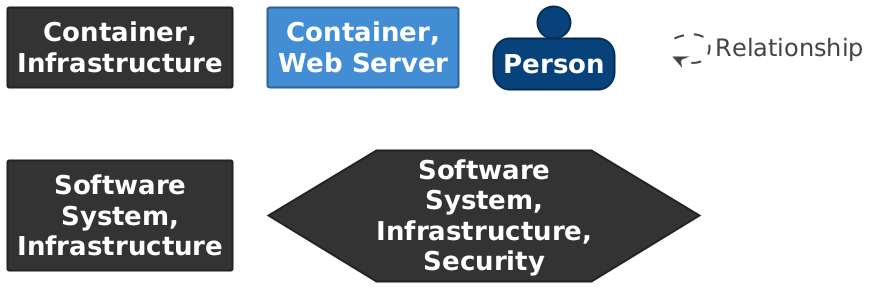

The diagram above was rendered by PlantUML. Its source (embedded in the PNG):
@startuml

set separator none
hide stereotype

<style>
  root {
    BackgroundColor: #ffffff;
    FontColor: #444444;
  }
  // Element,Container,Infrastructure
  .Element-RWxlbWVudCxDb250YWluZXIsSW5mcmFzdHJ1Y3R1cmU= {
    BackgroundColor: #333333;
    LineColor: #232323;
    LineStyle: 0;
    LineThickness: 2;
    FontColor: #ffffff;
    FontSize: 24;
    HorizontalAlignment: center;
    Shadowing: 0;
    MaximumWidth: 200;
  }
  // Element,Container,Web Server
  .Element-RWxlbWVudCxDb250YWluZXIsV2ViIFNlcnZlcg== {
    BackgroundColor: #438dd5;
    LineColor: #2e6295;
    LineStyle: 0;
    LineThickness: 2;
    FontColor: #ffffff;
    FontSize: 24;
    HorizontalAlignment: center;
    Shadowing: 0;
    MaximumWidth: 200;
  }
  // Element,Person
  .Element-RWxlbWVudCxQZXJzb24= {
    BackgroundColor: #08427b;
    LineColor: #052e56;
    LineStyle: 0;
    LineThickness: 2;
    FontColor: #ffffff;
    FontSize: 24;
    HorizontalAlignment: center;
    Shadowing: 0;
    MaximumWidth: 200;
  }
  // Element,Software System,Infrastructure
  .Element-RWxlbWVudCxTb2Z0d2FyZSBTeXN0ZW0sSW5mcmFzdHJ1Y3R1cmU= {
    BackgroundColor: #333333;
    LineColor: #232323;
    LineStyle: 0;
    LineThickness: 2;
    FontColor: #ffffff;
    FontSize: 24;
    HorizontalAlignment: center;
    Shadowing: 0;
    MaximumWidth: 200;
  }
  // Element,Software System,Infrastructure,Security
  .Element-RWxlbWVudCxTb2Z0d2FyZSBTeXN0ZW0sSW5mcmFzdHJ1Y3R1cmUsU2VjdXJpdHk= {
    BackgroundColor: #333333;
    LineColor: #232323;
    LineStyle: 0;
    LineThickness: 2;
    FontColor: #ffffff;
    FontSize: 24;
    HorizontalAlignment: center;
    Shadowing: 0;
    MaximumWidth: 200;
  }
  // Relationship
  .Relationship-UmVsYXRpb25zaGlw {
    LineThickness: 2;
    LineStyle: 10-10;
    LineColor: #444444;
    FontColor: #444444;
    FontSize: 24;
  }
  // API Gateway / Reverse Proxy
  .Boundary-QVBJIEdhdGV3YXkgLyBSZXZlcnNlIFByb3h5 {
    BackgroundColor: #ffffff;
    LineColor: #232323;
    LineStyle: 0;
    LineThickness: 2;
    FontColor: #ffffff;
    FontSize: 24;
    HorizontalAlignment: center;
    Shadowing: 0;
  }
  // Order Service
  .Boundary-T3JkZXIgU2VydmljZQ== {
    BackgroundColor: #ffffff;
    LineColor: #0b4884;
    LineStyle: 0;
    LineThickness: 2;
    FontColor: #ffffff;
    FontSize: 24;
    HorizontalAlignment: center;
    Shadowing: 0;
  }
  // Product Management System
  .Boundary-UHJvZHVjdCBNYW5hZ2VtZW50IFN5c3RlbQ== {
    BackgroundColor: #ffffff;
    LineColor: #0b4884;
    LineStyle: 0;
    LineThickness: 2;
    FontColor: #ffffff;
    FontSize: 24;
    HorizontalAlignment: center;
    Shadowing: 0;
  }
  // Warehouse Service
  .Boundary-V2FyZWhvdXNlIFNlcnZpY2U= {
    BackgroundColor: #ffffff;
    LineColor: #0b4884;
    LineStyle: 0;
    LineThickness: 2;
    FontColor: #ffffff;
    FontSize: 24;
    HorizontalAlignment: center;
    Shadowing: 0;
  }
  // Webshop
  .Boundary-V2Vic2hvcA== {
    BackgroundColor: #ffffff;
    LineColor: #0b4884;
    LineStyle: 0;
    LineThickness: 2;
    FontColor: #ffffff;
    FontSize: 24;
    HorizontalAlignment: center;
    Shadowing: 0;
  }
  // transparent element for relationships in legend
  .Element-Transparent {
    BackgroundColor: transparent;
    LineColor: transparent;
    FontColor: transparent;
  }
</style>

rectangle "==Container, Infrastructure" <<Element-RWxlbWVudCxDb250YWluZXIsSW5mcmFzdHJ1Y3R1cmU=>>

rectangle "==Container, Web Server" <<Element-RWxlbWVudCxDb250YWluZXIsV2ViIFNlcnZlcg==>>

person "==Person" <<Element-RWxlbWVudCxQZXJzb24=>>

rectangle "==Software System, Infrastructure" <<Element-RWxlbWVudCxTb2Z0d2FyZSBTeXN0ZW0sSW5mcmFzdHJ1Y3R1cmU=>>

hexagon "==Software System, Infrastructure, Security" <<Element-RWxlbWVudCxTb2Z0d2FyZSBTeXN0ZW0sSW5mcmFzdHJ1Y3R1cmUsU2VjdXJpdHk=>>

rectangle "." <<.Element-Transparent>> as 1
1 --> 1 <<Relationship-UmVsYXRpb25zaGlw>> : "Relationship"

@enduml